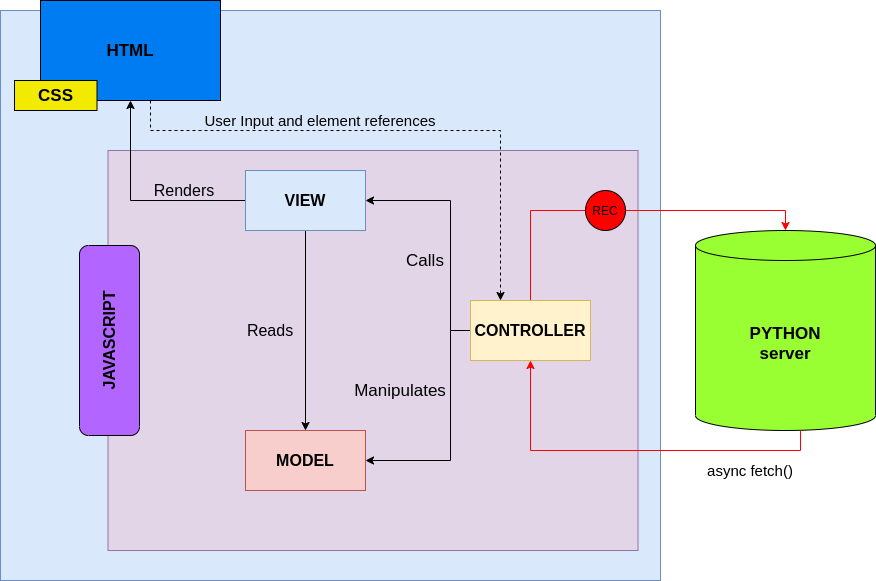

The diagram above was exported from draw.io. Its source (the exported page's mxGraphModel, read from the mxfile embedded in the PNG):
<mxGraphModel dx="1662" dy="810" grid="1" gridSize="10" guides="1" tooltips="1" connect="1" arrows="1" fold="1" page="1" pageScale="1" pageWidth="827" pageHeight="1169" math="0" shadow="0">
  <root>
    <mxCell id="0" />
    <mxCell id="1" parent="0" />
    <mxCell id="2" value="" style="rounded=0;whiteSpace=wrap;html=1;fillColor=#dae8fc;strokeColor=#6c8ebf;" vertex="1" parent="1">
      <mxGeometry x="400" y="110" width="660" height="570" as="geometry" />
    </mxCell>
    <mxCell id="3" value="&lt;font style=&quot;font-size: 17px&quot;&gt;&lt;b&gt;HTML&lt;/b&gt;&lt;/font&gt;" style="rounded=0;whiteSpace=wrap;html=1;fillColor=#007CF2;" vertex="1" parent="1">
      <mxGeometry x="440" y="100" width="180" height="100" as="geometry" />
    </mxCell>
    <mxCell id="4" value="&lt;font style=&quot;font-size: 17px&quot;&gt;&lt;b&gt;PYTHON&lt;br&gt;server&lt;br&gt;&lt;/b&gt;&lt;/font&gt;" style="shape=cylinder3;whiteSpace=wrap;html=1;boundedLbl=1;backgroundOutline=1;size=15;fillColor=#99FF33;" vertex="1" parent="1">
      <mxGeometry x="1095" y="330" width="180" height="200" as="geometry" />
    </mxCell>
    <mxCell id="5" value="" style="rounded=0;whiteSpace=wrap;html=1;fillColor=#e1d5e7;strokeColor=#9673a6;" vertex="1" parent="1">
      <mxGeometry x="507.5" y="250" width="530" height="400" as="geometry" />
    </mxCell>
    <mxCell id="6" value="&lt;font style=&quot;font-size: 16px&quot;&gt;&lt;b&gt;JAVASCRIPT&lt;/b&gt;&lt;/font&gt;" style="rounded=1;whiteSpace=wrap;html=1;rotation=-90;fillColor=#B266FF;" vertex="1" parent="1">
      <mxGeometry x="414" y="410" width="190" height="60" as="geometry" />
    </mxCell>
    <mxCell id="7" value="&lt;font style=&quot;font-size: 16px&quot;&gt;&lt;b&gt;MODEL&lt;/b&gt;&lt;/font&gt;" style="rounded=0;whiteSpace=wrap;html=1;fillColor=#f8cecc;strokeColor=#b85450;" vertex="1" parent="1">
      <mxGeometry x="645" y="530" width="120" height="60" as="geometry" />
    </mxCell>
    <mxCell id="8" style="edgeStyle=orthogonalEdgeStyle;rounded=0;orthogonalLoop=1;jettySize=auto;html=1;entryX=0.5;entryY=1;entryDx=0;entryDy=0;" edge="1" source="10" target="3" parent="1">
      <mxGeometry relative="1" as="geometry" />
    </mxCell>
    <mxCell id="9" style="edgeStyle=orthogonalEdgeStyle;rounded=0;orthogonalLoop=1;jettySize=auto;html=1;entryX=0.5;entryY=0;entryDx=0;entryDy=0;strokeColor=#000000;" edge="1" source="10" target="7" parent="1">
      <mxGeometry relative="1" as="geometry" />
    </mxCell>
    <mxCell id="10" value="&lt;b&gt;&lt;font style=&quot;font-size: 16px&quot;&gt;VIEW&lt;/font&gt;&lt;/b&gt;" style="rounded=0;whiteSpace=wrap;html=1;fillColor=#dae8fc;strokeColor=#6c8ebf;" vertex="1" parent="1">
      <mxGeometry x="645" y="270" width="120" height="60" as="geometry" />
    </mxCell>
    <mxCell id="11" style="edgeStyle=orthogonalEdgeStyle;rounded=0;orthogonalLoop=1;jettySize=auto;html=1;entryX=1;entryY=0.5;entryDx=0;entryDy=0;" edge="1" source="14" target="7" parent="1">
      <mxGeometry relative="1" as="geometry">
        <Array as="points">
          <mxPoint x="850" y="430" />
          <mxPoint x="850" y="560" />
        </Array>
      </mxGeometry>
    </mxCell>
    <mxCell id="12" style="edgeStyle=orthogonalEdgeStyle;rounded=0;orthogonalLoop=1;jettySize=auto;html=1;entryX=1;entryY=0.5;entryDx=0;entryDy=0;" edge="1" source="14" target="10" parent="1">
      <mxGeometry relative="1" as="geometry">
        <Array as="points">
          <mxPoint x="850" y="430" />
          <mxPoint x="850" y="300" />
        </Array>
      </mxGeometry>
    </mxCell>
    <mxCell id="13" style="edgeStyle=orthogonalEdgeStyle;rounded=0;orthogonalLoop=1;jettySize=auto;html=1;entryX=0.5;entryY=0;entryDx=0;entryDy=0;entryPerimeter=0;strokeColor=#FF0000;" edge="1" source="14" target="4" parent="1">
      <mxGeometry relative="1" as="geometry">
        <Array as="points">
          <mxPoint x="930" y="310" />
          <mxPoint x="1185" y="310" />
        </Array>
      </mxGeometry>
    </mxCell>
    <mxCell id="14" value="&lt;font size=&quot;1&quot;&gt;&lt;b style=&quot;font-size: 16px&quot;&gt;CONTROLLER&lt;/b&gt;&lt;/font&gt;" style="rounded=0;whiteSpace=wrap;html=1;fillColor=#fff2cc;strokeColor=#d6b656;" vertex="1" parent="1">
      <mxGeometry x="870" y="400" width="120" height="60" as="geometry" />
    </mxCell>
    <mxCell id="15" value="&lt;font style=&quot;font-size: 17px&quot;&gt;Calls&lt;/font&gt;" style="text;html=1;strokeColor=none;fillColor=none;align=center;verticalAlign=middle;whiteSpace=wrap;rounded=0;" vertex="1" parent="1">
      <mxGeometry x="805" y="350" width="40" height="20" as="geometry" />
    </mxCell>
    <mxCell id="16" value="&lt;font style=&quot;font-size: 16px&quot;&gt;Renders&lt;/font&gt;" style="text;html=1;strokeColor=none;fillColor=none;align=center;verticalAlign=middle;whiteSpace=wrap;rounded=0;" vertex="1" parent="1">
      <mxGeometry x="564" y="280" width="40" height="20" as="geometry" />
    </mxCell>
    <mxCell id="17" value="&lt;font style=&quot;font-size: 17px&quot;&gt;Manipulates&lt;/font&gt;" style="text;html=1;strokeColor=none;fillColor=none;align=center;verticalAlign=middle;whiteSpace=wrap;rounded=0;rotation=0;" vertex="1" parent="1">
      <mxGeometry x="780" y="480" width="40" height="20" as="geometry" />
    </mxCell>
    <mxCell id="18" style="edgeStyle=orthogonalEdgeStyle;rounded=0;orthogonalLoop=1;jettySize=auto;html=1;entryX=0.5;entryY=1;entryDx=0;entryDy=0;strokeColor=#FF0000;" edge="1" source="4" target="14" parent="1">
      <mxGeometry relative="1" as="geometry">
        <Array as="points">
          <mxPoint x="1200" y="550" />
          <mxPoint x="930" y="550" />
        </Array>
      </mxGeometry>
    </mxCell>
    <mxCell id="19" value="&lt;font style=&quot;font-size: 16px&quot;&gt;Reads&lt;/font&gt;" style="text;html=1;strokeColor=none;fillColor=none;align=center;verticalAlign=middle;whiteSpace=wrap;rounded=0;rotation=0;" vertex="1" parent="1">
      <mxGeometry x="600" y="420" width="140" height="20" as="geometry" />
    </mxCell>
    <mxCell id="20" value="&lt;font style=&quot;font-size: 15px&quot;&gt;User Input and element references&lt;/font&gt;" style="text;html=1;strokeColor=none;fillColor=none;align=center;verticalAlign=middle;whiteSpace=wrap;rounded=0;rotation=0;" vertex="1" parent="1">
      <mxGeometry x="600" y="210" width="240" height="20" as="geometry" />
    </mxCell>
    <mxCell id="21" style="edgeStyle=orthogonalEdgeStyle;rounded=0;orthogonalLoop=1;jettySize=auto;html=1;entryX=0.25;entryY=0;entryDx=0;entryDy=0;dashed=1;strokeColor=#000000;" edge="1" source="3" target="14" parent="1">
      <mxGeometry relative="1" as="geometry">
        <Array as="points">
          <mxPoint x="550" y="230" />
          <mxPoint x="900" y="230" />
        </Array>
      </mxGeometry>
    </mxCell>
    <mxCell id="22" value="&lt;span style=&quot;font-size: 15px&quot;&gt;async fetch()&lt;/span&gt;" style="text;html=1;strokeColor=none;fillColor=none;align=center;verticalAlign=middle;whiteSpace=wrap;rounded=0;rotation=0;" vertex="1" parent="1">
      <mxGeometry x="1030" y="560" width="240" height="20" as="geometry" />
    </mxCell>
    <mxCell id="23" value="REC" style="ellipse;whiteSpace=wrap;html=1;aspect=fixed;fillColor=#FF0000;" vertex="1" parent="1">
      <mxGeometry x="985" y="290" width="40" height="40" as="geometry" />
    </mxCell>
    <mxCell id="24" value="&lt;font style=&quot;font-size: 17px&quot;&gt;&lt;b&gt;CSS&lt;/b&gt;&lt;/font&gt;" style="rounded=0;whiteSpace=wrap;html=1;fillColor=#F2EA00;" vertex="1" parent="1">
      <mxGeometry x="414" y="180" width="82.5" height="30" as="geometry" />
    </mxCell>
  </root>
</mxGraphModel>